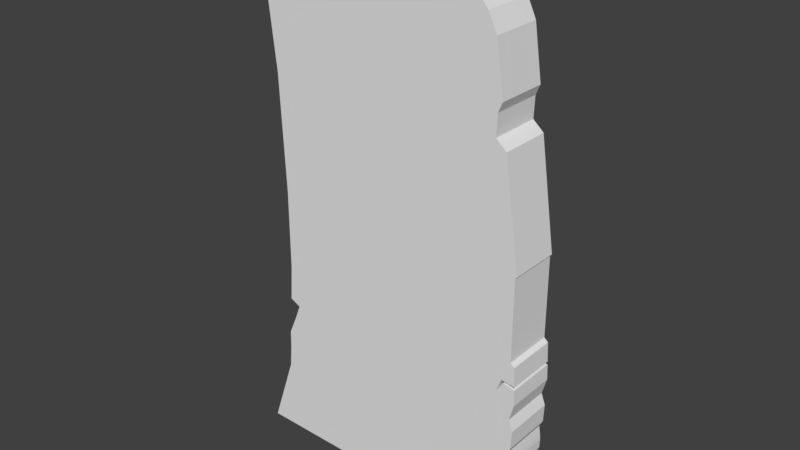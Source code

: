 # Source: Tablet.blend  (saved by Blender 2.79.0; exported with 4.5.12 LTS)
import bpy
from mathutils import Matrix  # noqa: F401  (used for matrix-valued properties, if any)

bpy.ops.wm.read_factory_settings(use_empty=True)
scene = bpy.context.scene
scene.name = 'Scene'

# ---- collections
col_collection_1 = bpy.data.collections.new('Collection 1'); scene.collection.children.link(col_collection_1)

# ---- world
world_world = bpy.data.worlds.new('World'); scene.world = world_world
world_world.color = (0.05088, 0.05088, 0.05088)
world_world.use_sun_shadow = False
world_world.sun_shadow_jitter_overblur = 0.0
world_world.cycles.sampling_method = 'MANUAL'

# ---- meshes
me_cube_001 = bpy.data.meshes.new('Cube.001')
me_cube_001.from_pydata([(-1.0, -1.0, 0.0007576), (-1.043, -1.0, 1.0), (-1.0, 1.0, 0.0007576), (-1.043, 1.0, 1.0), (1.215, -1.0, 0.0007576), (1.005, -1.0, 1.0), (1.215, 1.0, 0.0007576), (1.005, 1.0, 1.0), (-1.164, -1.0, 2.08), (-1.164, 1.0, 2.08), (0.7167, -1.0, 2.08), (0.7167, 1.0, 2.08), (-1.016, -1.0, -0.9486), (-1.016, 1.0, -0.9486), (1.215, -1.0, -0.9486), (1.215, 1.0, -0.9486), (-1.28, -1.0, -2.332), (-1.28, 1.0, -2.332), (1.208, -1.0, -2.298), (1.208, 1.0, -2.298), (-0.4409, -1.0, 2.236), (-0.4409, 1.0, 2.236), (0.6267, -1.0, 2.236), (0.6267, 1.0, 2.236), (1.047, -1.0, 1.261), (1.047, 1.0, 1.261), (0.9808, -1.0, 1.697), (0.9808, 1.0, 1.697), (1.012, -1.0, 1.179), (0.907, -1.0, 1.851), (0.907, 1.0, 1.851), (1.012, 1.0, 1.179), (1.229, -1.0, 0.01463), (1.095, -1.0, 0.9206), (1.229, 1.0, 0.01463), (1.095, 1.0, 0.9206), (-1.0, 1.0, -0.6977), (-1.0, -1.0, -0.6977), (1.215, -1.0, -0.6977), (1.215, 1.0, -0.6977), (1.225, -1.0, -1.2), (1.225, 1.0, -1.2), (-0.9792, 1.0, -1.19), (-0.9792, -1.0, -1.19), (1.261, -1.0, -0.9486), (1.261, 1.0, -0.9486), (1.249, -1.0, -0.7282), (1.265, 1.0, -1.057), (1.249, 1.0, -0.7282), (1.265, -1.0, -1.057), (1.225, -1.0, -1.511), (-1.054, 1.0, -1.511), (1.225, 1.0, -1.511), (-1.054, -1.0, -1.511), (1.174, -1.0, -1.887), (-1.134, 1.0, -1.897), (1.174, 1.0, -1.887), (-1.134, -1.0, -1.897), (1.238, 1.0, -1.713), (-1.07, -1.0, -1.704), (1.238, -1.0, -1.713), (-1.07, 1.0, -1.704), (1.254, 1.0, -1.454), (1.261, 1.0, -1.296), (1.261, -1.0, -1.296), (1.254, -1.0, -1.454), (0.7402, 1.0, 0.0007576), (0.5661, 1.0, 1.0), (0.7402, -1.0, 0.0007576), (0.5661, -1.0, 1.0), (0.4075, 1.0, 2.08), (0.4075, -1.0, 2.08), (0.7402, 1.0, -0.9486), (0.7402, -1.0, -0.9486), (0.6689, 1.0, -2.369), (0.6689, -1.0, -2.369), (0.3978, 1.0, 2.236), (0.3978, -1.0, 2.236), (0.7402, 1.0, -0.6977), (0.7402, -1.0, -0.6977), (0.74, 1.0, -1.19), (0.74, -1.0, -1.19), (0.7244, 1.0, -1.511), (0.7244, -1.0, -1.511), (0.7057, 1.0, -1.897), (0.7057, -1.0, -1.897), (0.7151, -1.0, -1.704), (0.7151, 1.0, -1.704), (0.4278, 1.0, 0.0007576), (0.2773, -1.0, 1.0), (0.1254, -1.0, 2.08), (0.4278, 1.0, -0.9486), (0.333, 1.0, -2.366), (0.2472, -1.0, 2.236), (0.4278, 1.0, -0.6977), (0.4194, 1.0, -1.19), (0.3958, 1.0, -1.511), (0.3675, 1.0, -1.897), (0.3816, 1.0, -1.704), (0.2773, 1.0, 1.0), (0.4278, -1.0, 0.0007576), (0.1254, 1.0, 2.08), (0.4278, -1.0, -0.9486), (0.333, -1.0, -2.366), (0.2472, 1.0, 2.236), (0.4278, -1.0, -0.6977), (0.4194, -1.0, -1.19), (0.3958, -1.0, -1.511), (0.3675, -1.0, -1.897), (0.3816, -1.0, -1.704), (1.226, 1.0, -1.354), (-1.05, -1.0, -1.354), (1.226, -1.0, -1.354), (-1.05, 1.0, -1.354), (1.257, 1.0, -1.377), (1.257, -1.0, -1.377), (0.732, -1.0, -1.354), (0.732, 1.0, -1.354), (0.4074, 1.0, -1.354), (0.4074, -1.0, -1.354), (1.218, 1.0, -1.005), (-1.021, -1.0, -1.01), (1.218, -1.0, -1.005), (-1.021, 1.0, -1.01), (1.262, 1.0, -0.9738), (1.262, -1.0, -0.9738), (0.7402, -1.0, -1.005), (0.7402, 1.0, -1.005), (0.4258, 1.0, -1.005), (0.4258, -1.0, -1.005), (1.221, -1.0, -1.057), (-0.9287, 1.0, -1.057), (1.263, -1.0, -0.9976), (0.7401, -1.0, -1.057), (0.7401, 1.0, -1.057), (0.424, 1.0, -1.057), (0.424, -1.0, -1.057), (1.221, 1.0, -1.057), (-0.9287, -1.0, -1.057), (1.263, 1.0, -0.9976), (1.214, -1.0, -2.098), (-1.207, 1.0, -2.115), (1.214, 1.0, -2.098), (-1.207, -1.0, -2.115), (0.6872, 1.0, -2.134), (0.6872, -1.0, -2.134), (0.3502, 1.0, -2.132), (0.3502, -1.0, -2.132), (1.241, 1.0, -1.632), (1.237, 1.0, -1.592), (1.237, -1.0, -1.592), (1.241, -1.0, -1.632), (1.159, 1.0, -0.8995), (1.127, -1.0, -0.9486), (1.159, -1.0, -0.8995), (1.142, 1.0, -0.8765), (1.116, -1.0, -0.9486), (1.142, -1.0, -0.8765), (1.215, 1.0, -0.9125), (1.215, -1.0, -0.9125), (1.222, 1.0, -0.914), (1.222, -1.0, -0.914), (1.258, 1.0, -0.892), (1.258, 1.0, -0.8952), (1.258, -1.0, -0.8952), (1.258, -1.0, -0.892), (1.219, 1.0, -0.8873), (1.215, 1.0, -0.8867), (1.215, -1.0, -0.8867), (1.219, -1.0, -0.8873), (1.116, 1.0, -0.9486), (1.102, 1.0, -0.9846), (1.102, -1.0, -0.9846), (1.26, 1.0, -0.9231), (1.26, -1.0, -0.9231), (1.103, 1.0, -0.985), (1.103, -1.0, -0.985), (1.127, 1.0, -0.9486)], [], [(0, 1, 3, 2), (66, 67, 7, 6), (5, 4, 32, 33), (100, 89, 1, 0), (37, 36, 13, 12), (3, 1, 8, 9), (101, 9, 21, 104), (69, 5, 10, 71), (99, 3, 9, 101), (29, 28, 24, 26), (142, 140, 18, 19), (15, 158, 160, 173, 45), (105, 37, 12, 102), (78, 39, 167, 155, 170, 72), (74, 19, 18, 75), (143, 141, 17, 16), (147, 143, 16, 103), (144, 142, 19, 74), (104, 21, 20, 93), (10, 11, 23, 22), (9, 8, 20, 21), (71, 10, 22, 77), (24, 25, 27, 26), (30, 29, 26, 27), (28, 31, 25, 24), (31, 30, 27, 25), (7, 11, 30, 31), (5, 7, 31, 28), (11, 10, 29, 30), (10, 5, 28, 29), (34, 35, 33, 32), (4, 6, 34, 32), (7, 5, 33, 35), (6, 7, 35, 34), (66, 6, 39, 78), (100, 0, 37, 105), (6, 4, 38, 39), (0, 2, 36, 37), (134, 137, 41, 80), (136, 138, 43, 106), (138, 131, 42, 43), (120, 15, 45, 124), (48, 46, 164, 163), (139, 132, 49, 47), (130, 40, 49, 132), (39, 38, 46, 48), (40, 41, 47, 49), (38, 168, 169, 165, 164, 46), (117, 110, 52, 82), (119, 111, 53, 107), (111, 113, 51, 53), (110, 41, 63, 114), (87, 58, 56, 84), (109, 59, 57, 108), (59, 61, 55, 57), (58, 60, 54, 56), (58, 52, 149, 148), (53, 51, 61, 59), (107, 53, 59, 109), (82, 52, 58, 87), (114, 115, 65, 62), (112, 50, 65, 115), (41, 40, 64, 63), (50, 52, 62, 65), (96, 82, 87, 98), (50, 83, 86, 60), (60, 86, 85, 54), (98, 87, 84, 97), (112, 116, 83, 50), (118, 117, 82, 96), (130, 133, 81, 40), (135, 134, 80, 95), (4, 68, 79, 38), (88, 66, 78, 94), (90, 71, 77, 93), (23, 76, 77, 22), (146, 144, 74, 92), (140, 145, 75, 18), (92, 74, 75, 103), (94, 78, 72, 91), (38, 79, 73, 156, 157, 168), (7, 67, 70, 11), (89, 69, 71, 90), (11, 70, 76, 23), (4, 5, 69, 68), (88, 99, 67, 66), (2, 3, 99, 88), (1, 89, 90, 8), (36, 94, 91, 13), (17, 92, 103, 16), (141, 146, 92, 17), (8, 90, 93, 20), (2, 88, 94, 36), (131, 135, 95, 42), (113, 118, 96, 51), (61, 98, 97, 55), (51, 96, 98, 61), (83, 107, 109, 86), (86, 109, 108, 85), (116, 119, 107, 83), (133, 136, 106, 81), (68, 100, 105, 79), (76, 104, 93, 77), (145, 147, 103, 75), (79, 105, 102, 73), (67, 99, 101, 70), (70, 101, 104, 76), (68, 69, 89, 100), (81, 106, 119, 116), (42, 95, 118, 113), (95, 80, 117, 118), (40, 81, 116, 112), (40, 112, 115, 64), (63, 64, 115, 114), (52, 110, 114, 62), (43, 42, 113, 111), (106, 43, 111, 119), (80, 41, 110, 117), (73, 102, 129, 126), (13, 91, 128, 123), (91, 72, 127, 128), (14, 153, 176, 172, 156, 73, 126, 122), (14, 122, 125, 44), (45, 44, 125, 124), (137, 120, 124, 139), (12, 13, 123, 121), (102, 12, 121, 129), (72, 170, 171, 175, 177, 15, 120, 127), (41, 137, 139, 47), (126, 129, 136, 133), (123, 128, 135, 131), (128, 127, 134, 135), (122, 126, 133, 130), (122, 130, 132, 125), (124, 125, 132, 139), (121, 123, 131, 138), (129, 121, 138, 136), (127, 120, 137, 134), (85, 108, 147, 145), (55, 97, 146, 141), (54, 85, 145, 140), (97, 84, 144, 146), (84, 56, 142, 144), (108, 57, 143, 147), (57, 55, 141, 143), (56, 54, 140, 142), (149, 150, 151, 148), (60, 58, 148, 151), (52, 50, 150, 149), (50, 60, 151, 150), (165, 162, 163, 164), (162, 165, 169, 166), (152, 154, 159, 161, 160, 158), (173, 174, 44, 45), (176, 175, 171, 172), (174, 161, 159, 14, 44), (177, 152, 158, 15), (163, 162, 166, 167, 39, 48), (159, 154, 153, 14), (172, 171, 170, 155, 157, 156), (157, 155, 167, 166, 169, 168), (175, 176, 153, 154, 152, 177), (160, 161, 174, 173)])
_uv = me_cube_001.uv_layers.new(name='UVMap')
_uv.uv.foreach_set('vector', [0.6637, 0.2672, 0.6637, 0.138, 0.9279, 0.138, 0.9279, 0.2672, 0.07331, 0.3149, 0.09976, 0.4462, 0.04181, 0.4478, 0.01062, 0.3166, 0.3737, 0.1619, 0.3425, 0.2931, 0.3407, 0.2912, 0.3615, 0.172, 0.4464, 0.2958, 0.4698, 0.1644, 0.644, 0.169, 0.6349, 0.3007, 0.6637, 0.3582, 0.9279, 0.3582, 0.9279, 0.3912, 0.6637, 0.3912, 0.9279, 0.138, 0.6637, 0.138, 0.6637, 6.297e-08, 0.9279, 0.0, 0.1617, 0.5873, 0.3319, 0.5828, 0.237, 0.6059, 0.1462, 0.6083, 0.4316, 0.1634, 0.3737, 0.1619, 0.4155, 0.02027, 0.4563, 0.02134, 0.1379, 0.4452, 0.3121, 0.4406, 0.3319, 0.5828, 0.1617, 0.5873, 0.3896, 0.04988, 0.3734, 0.1382, 0.3691, 0.1273, 0.3793, 0.06988, 0.6014, 0.8737, 0.6014, 0.6096, 0.6278, 0.6096, 0.6278, 0.8737, 0.007324, 0.1913, 0.007449, 0.196, 0.006554, 0.1958, 0.001538, 0.1948, 0.001264, 0.1914, 0.444, 0.388, 0.6325, 0.393, 0.6337, 0.4261, 0.4431, 0.4211, 0.07089, 0.2227, 0.008195, 0.2244, 0.007538, 0.1994, 0.0172, 0.2005, 0.02046, 0.1909, 0.07002, 0.1896, 0.9279, 0.6558, 0.9279, 0.7256, 0.6637, 0.7256, 0.6637, 0.6558, 0.8076, 0.9897, 0.8076, 0.7256, 0.8374, 0.7256, 0.8374, 0.9897, 0.4493, 0.5777, 0.6549, 0.5808, 0.6637, 0.6096, 0.4507, 0.6085, 0.07289, 0.03292, 0.003516, 0.03945, 0.003636, 0.0131, 0.0745, 0.001869, 0.1829, 0.8737, 0.09254, 0.8737, 0.09254, 0.6096, 0.1829, 0.6096, 0.9796, 0.9897, 0.9796, 0.7256, 1.0, 0.7256, 1.0, 0.9897, 3.149e-08, 0.8737, 0.0, 0.6096, 0.09254, 0.6096, 0.09254, 0.8737, 0.4563, 0.02134, 0.4155, 0.02027, 0.4279, 0.0, 0.4581, 0.0007947, 0.8719, 0.9897, 0.8719, 0.7256, 0.9294, 0.7256, 0.9294, 0.9897, 0.9496, 0.7256, 0.9496, 0.9897, 0.9294, 0.9897, 0.9294, 0.7256, 0.8611, 0.9897, 0.8611, 0.7256, 0.8719, 0.7256, 0.8719, 0.9897, 0.04154, 0.4715, 0.05772, 0.5597, 0.04744, 0.5397, 0.03722, 0.4824, 0.04181, 0.4478, 0.08364, 0.5894, 0.05772, 0.5597, 0.04154, 0.4715, 0.8374, 0.9897, 0.8374, 0.7256, 0.8611, 0.7256, 0.8611, 0.9897, 0.9796, 0.7256, 0.9796, 0.9897, 0.9496, 0.9897, 0.9496, 0.7256, 0.4155, 0.02027, 0.3737, 0.1619, 0.3734, 0.1382, 0.3896, 0.04988, 0.3521, 0.8737, 0.2327, 0.8737, 0.2327, 0.6096, 0.3521, 0.6096, 0.3539, 0.6096, 0.3539, 0.8737, 0.3521, 0.8737, 0.3521, 0.6096, 0.9422, 0.5282, 0.9422, 0.2641, 0.9552, 0.2641, 0.9552, 0.5282, 0.01062, 0.3166, 0.04181, 0.4478, 0.02964, 0.4376, 0.008798, 0.3185, 0.07331, 0.3149, 0.01062, 0.3166, 0.008195, 0.2244, 0.07089, 0.2227, 0.4464, 0.2958, 0.6349, 0.3007, 0.6325, 0.393, 0.444, 0.388, 0.3539, 0.8737, 0.3539, 0.6096, 0.4462, 0.6096, 0.4462, 0.8737, 0.6637, 0.2672, 0.9279, 0.2672, 0.9279, 0.3582, 0.6637, 0.3582, 0.06965, 0.1752, 0.006225, 0.1769, 0.005097, 0.1581, 0.06921, 0.1577, 0.4433, 0.4355, 0.6218, 0.4402, 0.628, 0.4579, 0.4434, 0.453, 0.6637, 0.9897, 0.6637, 0.7256, 0.6821, 0.7256, 0.6821, 0.9897, 0.006758, 0.1839, 0.007324, 0.1913, 0.001264, 0.1914, 0.001041, 0.1881, 0.6278, 0.8737, 0.6278, 0.6096, 0.6498, 0.6096, 0.6498, 0.8737, 0.456, 0.8737, 0.456, 0.6096, 0.4639, 0.6096, 0.4639, 0.8737, 0.3381, 0.4327, 0.337, 0.4515, 0.3322, 0.4325, 0.3327, 0.4247, 0.956, 0.2641, 0.956, 0.0, 0.9609, 1.574e-08, 0.9609, 0.2641, 0.4827, 0.6096, 0.4827, 0.8737, 0.4639, 0.8737, 0.4639, 0.6096, 0.3401, 0.3853, 0.3394, 0.4102, 0.3389, 0.4103, 0.3338, 0.4108, 0.3337, 0.4112, 0.3355, 0.3892, 0.06969, 0.1361, 0.004544, 0.1378, 0.004002, 0.117, 0.07015, 0.1153, 0.4444, 0.4746, 0.6368, 0.4797, 0.6367, 0.5005, 0.4454, 0.4955, 0.7049, 0.9897, 0.7049, 0.7256, 0.7256, 0.7256, 0.7256, 0.9897, 0.004544, 0.1378, 0.005097, 0.1581, 0.0, 0.1455, 0.0003189, 0.1349, 0.07071, 0.08978, 0.001636, 0.09038, 0.009492, 0.06723, 0.07127, 0.06428, 0.4466, 0.521, 0.6383, 0.5261, 0.646, 0.5517, 0.4478, 0.5465, 0.751, 0.9897, 0.751, 0.7256, 0.7776, 0.7256, 0.7776, 0.9897, 0.5505, 0.8737, 0.5505, 0.6096, 0.5736, 0.6096, 0.5736, 0.8737, 0.001636, 0.09038, 0.004002, 0.117, 0.002202, 0.1064, 0.001548, 0.1012, 0.7256, 0.9897, 0.7256, 0.7256, 0.751, 0.7256, 0.751, 0.9897, 0.4454, 0.4955, 0.6367, 0.5005, 0.6383, 0.5261, 0.4466, 0.521, 0.07015, 0.1153, 0.004002, 0.117, 0.001636, 0.09038, 0.07071, 0.08978, 0.5061, 0.8737, 0.5061, 0.6096, 0.5163, 0.6096, 0.5163, 0.8737, 0.3364, 0.4718, 0.3359, 0.4926, 0.3323, 0.485, 0.3322, 0.4748, 0.4827, 0.8737, 0.4827, 0.6096, 0.4954, 0.6096, 0.4954, 0.8737, 0.5239, 0.6096, 0.5239, 0.8737, 0.5163, 0.8737, 0.5163, 0.6096, 0.1135, 0.1141, 0.07015, 0.1153, 0.07071, 0.08978, 0.1147, 0.08862, 0.3359, 0.4926, 0.402, 0.4944, 0.4026, 0.5199, 0.3335, 0.5193, 0.3335, 0.5193, 0.4026, 0.5199, 0.4031, 0.5454, 0.3414, 0.5424, 0.1147, 0.08862, 0.07071, 0.08978, 0.07127, 0.06428, 0.1159, 0.06311, 0.3364, 0.4718, 0.4016, 0.4735, 0.402, 0.4944, 0.3359, 0.4926, 0.1125, 0.135, 0.06969, 0.1361, 0.07015, 0.1153, 0.1135, 0.1141, 0.3381, 0.4327, 0.4015, 0.4344, 0.4011, 0.4519, 0.337, 0.4515, 0.1114, 0.1741, 0.06965, 0.1752, 0.06921, 0.1577, 0.1115, 0.1566, 0.3425, 0.2931, 0.4052, 0.2947, 0.4028, 0.3869, 0.3401, 0.3853, 0.1146, 0.3138, 0.07331, 0.3149, 0.07089, 0.2227, 0.1121, 0.2216, 0.4936, 0.02232, 0.4563, 0.02134, 0.4581, 0.0007947, 0.478, 0.001318, 0.2327, 0.8737, 0.2026, 0.8737, 0.2026, 0.6096, 0.2327, 0.6096, 0.1174, 0.03196, 0.07289, 0.03292, 0.0745, 0.001869, 0.1189, 0.001134, 0.3354, 0.5702, 0.4048, 0.5767, 0.4064, 0.6078, 0.3355, 0.5965, 0.9279, 0.6117, 0.9279, 0.6558, 0.6637, 0.6558, 0.6637, 0.6117, 0.1121, 0.2216, 0.07089, 0.2227, 0.07002, 0.1896, 0.1113, 0.1885, 0.3401, 0.3853, 0.4028, 0.3869, 0.4019, 0.42, 0.3523, 0.4187, 0.3491, 0.4091, 0.3394, 0.4102, 0.04181, 0.4478, 0.09976, 0.4462, 0.1245, 0.5883, 0.08364, 0.5894, 0.4698, 0.1644, 0.4316, 0.1634, 0.4563, 0.02134, 0.4936, 0.02232, 0.08364, 0.5894, 0.1245, 0.5883, 0.1263, 0.6088, 0.09606, 0.6096, 0.3425, 0.2931, 0.3737, 0.1619, 0.4316, 0.1634, 0.4052, 0.2947, 0.1146, 0.3138, 0.1379, 0.4452, 0.09976, 0.4462, 0.07331, 0.3149, 0.303, 0.3089, 0.3121, 0.4406, 0.1379, 0.4452, 0.1146, 0.3138, 0.644, 0.169, 0.4698, 0.1644, 0.4936, 0.02232, 0.6637, 0.02679, 0.3006, 0.2167, 0.1121, 0.2216, 0.1113, 0.1885, 0.3018, 0.1835, 0.9279, 0.3994, 0.9279, 0.6117, 0.6637, 0.6117, 0.6637, 0.3994, 0.3231, 0.0288, 0.1174, 0.03196, 0.1189, 0.001134, 0.3319, 0.0, 0.6637, 0.02679, 0.4936, 0.02232, 0.478, 0.001318, 0.5689, 0.003707, 0.303, 0.3089, 0.1146, 0.3138, 0.1121, 0.2216, 0.3006, 0.2167, 0.29, 0.1694, 0.1114, 0.1741, 0.1115, 0.1566, 0.2962, 0.1518, 0.3049, 0.1299, 0.1125, 0.135, 0.1135, 0.1141, 0.3049, 0.1091, 0.3064, 0.08358, 0.1147, 0.08862, 0.1159, 0.06311, 0.3141, 0.05789, 0.3049, 0.1091, 0.1135, 0.1141, 0.1147, 0.08862, 0.3064, 0.08358, 0.402, 0.4944, 0.4454, 0.4955, 0.4466, 0.521, 0.4026, 0.5199, 0.4026, 0.5199, 0.4466, 0.521, 0.4478, 0.5465, 0.4031, 0.5454, 0.4016, 0.4735, 0.4444, 0.4746, 0.4454, 0.4955, 0.402, 0.4944, 0.4015, 0.4344, 0.4433, 0.4355, 0.4434, 0.453, 0.4011, 0.4519, 0.4052, 0.2947, 0.4464, 0.2958, 0.444, 0.388, 0.4028, 0.3869, 0.2026, 0.8737, 0.1829, 0.8737, 0.1829, 0.6096, 0.2026, 0.6096, 0.4048, 0.5767, 0.4493, 0.5777, 0.4507, 0.6085, 0.4064, 0.6078, 0.4028, 0.3869, 0.444, 0.388, 0.4431, 0.4211, 0.4019, 0.42, 0.09976, 0.4462, 0.1379, 0.4452, 0.1617, 0.5873, 0.1245, 0.5883, 0.1245, 0.5883, 0.1617, 0.5873, 0.1462, 0.6083, 0.1263, 0.6088, 0.4052, 0.2947, 0.4316, 0.1634, 0.4698, 0.1644, 0.4464, 0.2958, 0.4011, 0.4519, 0.4434, 0.453, 0.4444, 0.4746, 0.4016, 0.4735, 0.2962, 0.1518, 0.1115, 0.1566, 0.1125, 0.135, 0.3049, 0.1299, 0.1115, 0.1566, 0.06921, 0.1577, 0.06969, 0.1361, 0.1125, 0.135, 0.337, 0.4515, 0.4011, 0.4519, 0.4016, 0.4735, 0.3364, 0.4718, 0.337, 0.4515, 0.3364, 0.4718, 0.3322, 0.4748, 0.3319, 0.4641, 0.4954, 0.8737, 0.4954, 0.6096, 0.5061, 0.6096, 0.5061, 0.8737, 0.004002, 0.117, 0.004544, 0.1378, 0.0003189, 0.1349, 0.0004173, 0.1246, 0.6821, 0.9897, 0.6821, 0.7256, 0.7049, 0.7256, 0.7049, 0.9897, 0.4434, 0.453, 0.628, 0.4579, 0.6368, 0.4797, 0.4444, 0.4746, 0.06921, 0.1577, 0.005097, 0.1581, 0.004544, 0.1378, 0.06969, 0.1361, 0.4019, 0.42, 0.4431, 0.4211, 0.4432, 0.4285, 0.4017, 0.4274, 0.3018, 0.1835, 0.1113, 0.1885, 0.1113, 0.1811, 0.3023, 0.1753, 0.1113, 0.1885, 0.07002, 0.1896, 0.06983, 0.1822, 0.1113, 0.1811, 0.3392, 0.4184, 0.3508, 0.4187, 0.3539, 0.4236, 0.354, 0.4235, 0.3523, 0.4187, 0.4019, 0.42, 0.4017, 0.4274, 0.3386, 0.4258, 0.3392, 0.4184, 0.3386, 0.4258, 0.3329, 0.4215, 0.3331, 0.4182, 0.4495, 0.8737, 0.4495, 0.6096, 0.4529, 0.6096, 0.4529, 0.8737, 0.006225, 0.1769, 0.006758, 0.1839, 0.001041, 0.1881, 0.000831, 0.185, 0.6637, 0.3912, 0.9279, 0.3912, 0.9279, 0.3994, 0.6637, 0.3994, 0.4431, 0.4211, 0.6337, 0.4261, 0.6341, 0.4343, 0.4432, 0.4285, 0.07002, 0.1896, 0.02046, 0.1909, 0.02209, 0.1861, 0.022, 0.1861, 0.01897, 0.1909, 0.007324, 0.1913, 0.006758, 0.1839, 0.06983, 0.1822, 0.005097, 0.1581, 0.006225, 0.1769, 0.000831, 0.185, 0.0003052, 0.1771, 0.4017, 0.4274, 0.4432, 0.4285, 0.4433, 0.4355, 0.4015, 0.4344, 0.3023, 0.1753, 0.1113, 0.1811, 0.1114, 0.1741, 0.29, 0.1694, 0.1113, 0.1811, 0.06983, 0.1822, 0.06965, 0.1752, 0.1114, 0.1741, 0.3386, 0.4258, 0.4017, 0.4274, 0.4015, 0.4344, 0.3381, 0.4327, 0.3386, 0.4258, 0.3381, 0.4327, 0.3327, 0.4247, 0.3329, 0.4215, 0.4529, 0.8737, 0.4529, 0.6096, 0.456, 0.6096, 0.456, 0.8737, 0.9433, 0.2641, 0.9433, 0.0, 0.956, 1.574e-08, 0.956, 0.2641, 0.4432, 0.4285, 0.6341, 0.4343, 0.6218, 0.4402, 0.4433, 0.4355, 0.06983, 0.1822, 0.006758, 0.1839, 0.006225, 0.1769, 0.06965, 0.1752, 0.4031, 0.5454, 0.4478, 0.5465, 0.4493, 0.5777, 0.4048, 0.5767, 0.3141, 0.05789, 0.1159, 0.06311, 0.1174, 0.03196, 0.3231, 0.0288, 0.3414, 0.5424, 0.4031, 0.5454, 0.4048, 0.5767, 0.3354, 0.5702, 0.1159, 0.06311, 0.07127, 0.06428, 0.07289, 0.03292, 0.1174, 0.03196, 0.07127, 0.06428, 0.009492, 0.06723, 0.003516, 0.03945, 0.07289, 0.03292, 0.4478, 0.5465, 0.646, 0.5517, 0.6549, 0.5808, 0.4493, 0.5777, 0.7776, 0.9897, 0.7776, 0.7256, 0.8076, 0.7256, 0.8076, 0.9897, 0.5736, 0.8737, 0.5736, 0.6096, 0.6014, 0.6096, 0.6014, 0.8737, 0.5345, 0.8737, 0.5345, 0.6096, 0.5397, 0.6096, 0.5397, 0.8737, 0.5505, 0.6096, 0.5505, 0.8737, 0.5397, 0.8737, 0.5397, 0.6096, 0.5239, 0.8737, 0.5239, 0.6096, 0.5345, 0.6096, 0.5345, 0.8737, 0.3359, 0.4926, 0.3335, 0.5193, 0.3334, 0.5084, 0.3341, 0.5032, 0.9609, 0.2641, 0.9609, 0.0, 0.9613, 0.0, 0.9613, 0.2641, 0.9433, 0.0, 0.9433, 0.2641, 0.9381, 0.2641, 0.9381, 1.574e-08, 0.6498, 0.8737, 0.6498, 0.6096, 0.6574, 0.6096, 0.6583, 0.6096, 0.6583, 0.8737, 0.6574, 0.8737, 0.4462, 0.8737, 0.4462, 0.6096, 0.4495, 0.6096, 0.4495, 0.8737, 0.6634, 0.6096, 0.6634, 0.8737, 0.6634, 0.8737, 0.6634, 0.6096, 0.3334, 0.4149, 0.3384, 0.4138, 0.3393, 0.4136, 0.3392, 0.4184, 0.3331, 0.4182, 0.01897, 0.1909, 0.01488, 0.1975, 0.007449, 0.196, 0.007324, 0.1913, 0.001839, 0.1985, 0.001885, 0.1989, 0.006995, 0.1994, 0.007538, 0.1994, 0.008195, 0.2244, 0.003638, 0.2205, 0.3393, 0.4136, 0.3468, 0.4121, 0.3508, 0.4187, 0.3392, 0.4184, 0.9422, 0.2641, 0.9422, 0.5282, 0.9374, 0.5282, 0.9279, 0.5282, 0.9279, 0.2641, 0.9374, 0.2641, 0.9279, 0.2641, 0.9279, 1.574e-08, 0.9376, 7.871e-09, 0.9381, 1.574e-08, 0.9381, 0.2641, 0.9376, 0.2641, 0.9675, 0.2641, 0.9675, 0.5282, 0.9623, 0.5282, 0.9552, 0.5282, 0.9552, 0.2641, 0.9623, 0.2641, 0.6583, 0.8737, 0.6583, 0.6096, 0.6634, 0.6096, 0.6634, 0.8737])
me_cube_001.use_remesh_preserve_volume = False
me_cube_001.use_remesh_preserve_attributes = False
me_cube_001.use_mirror_vertex_groups = False
me_cube_001.update()

# ---- objects
ob_cube = bpy.data.objects.new('Cube', me_cube_001)

# ---- transforms, parenting, visibility, modifiers, constraints
ob_cube.location = (0.0, 0.0, 0.0)
ob_cube.scale = (3.683, 0.815, 3.683)
ob_cube.lineart.crease_threshold = 0.0

# ---- collection membership
col_collection_1.objects.link(ob_cube)

# ---- scene / render settings (as saved in the file)
scene.frame_start = 1; scene.frame_end = 250; scene.frame_set(1)
scene.render.engine = 'BLENDER_EEVEE_NEXT'
scene.render.resolution_percentage = 50
scene.render.dither_intensity = 0.0
scene.cycles.use_denoising = False
scene.cycles.samples = 128
scene.cycles.sampling_pattern = 'TABULATED_SOBOL'
scene.cycles.use_adaptive_sampling = False
scene.cycles.use_light_tree = False
scene.cycles.blur_glossy = 0.0
scene.cycles.sample_clamp_indirect = 0.0
scene.view_settings.view_transform = 'Standard'
bpy.context.view_layer.update()

# ---- added for rendering (the .blend has no active camera and no usable light): camera, sun
cam_auto = bpy.data.cameras.new('AutoCamera')
cam_auto.lens = 50.0
cam_auto.sensor_width = 36.0
cam_auto.clip_end = 1000.0
ob_auto_camera = bpy.data.objects.new('AutoCamera', cam_auto)
scene.collection.objects.link(ob_auto_camera)
ob_auto_camera.location = (17.9675, -21.5926, 14.1508)
ob_auto_camera.rotation_euler = (1.09748, -7.21219e-08, 0.694738)
scene.camera = ob_auto_camera
light_auto_sun = bpy.data.lights.new('AutoSun', 'SUN')
light_auto_sun.energy = 3.0
light_auto_sun.angle = 0.0523599
ob_auto_sun = bpy.data.objects.new('AutoSun', light_auto_sun)
scene.collection.objects.link(ob_auto_sun)
ob_auto_sun.rotation_euler = (0.872665, 0.174533, 0.523599)
bpy.context.view_layer.update()
